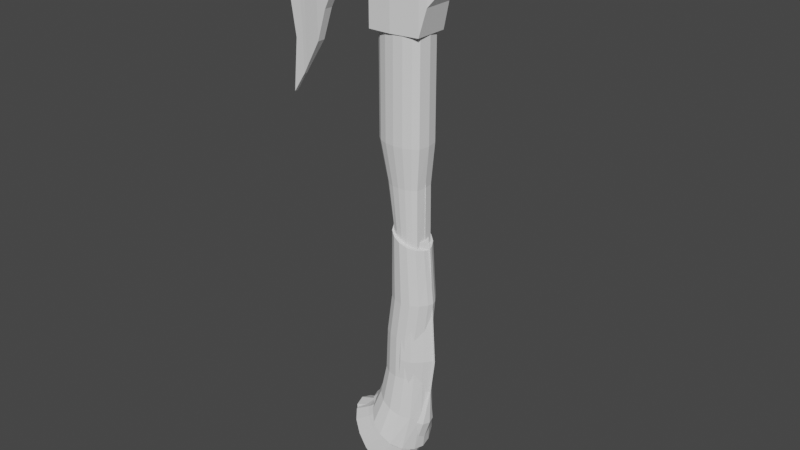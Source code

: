 # Source: Practice_Axe_3.blend  (saved by Blender 3.6.11; exported with 4.5.12 LTS)
import bpy
from mathutils import Matrix  # noqa: F401  (used for matrix-valued properties, if any)

bpy.ops.wm.read_factory_settings(use_empty=True)
scene = bpy.context.scene
scene.name = 'Scene'

# ---- collections
col_collection = bpy.data.collections.new('Collection'); scene.collection.children.link(col_collection)
col_lowpolysbeforescupt = bpy.data.collections.new('LowPolysBeforeScupt'); scene.collection.children.link(col_lowpolysbeforescupt)

# ---- world
world_world = bpy.data.worlds.new('World'); scene.world = world_world
world_world.use_nodes = True; world_world.node_tree.nodes.clear()
_N = world_world.node_tree.nodes; _L = world_world.node_tree.links
n0 = _N.new('ShaderNodeOutputWorld'); n0.name = 'World Output'; n0.location = (300, 300)
n1 = _N.new('ShaderNodeBackground'); n1.name = 'Background'; n1.location = (10, 300)
n1.inputs[0].default_value = (0.05088, 0.05088, 0.05088, 1.0)
_L.new(n1.outputs[0], n0.inputs[0])
n0.is_active_output = True
world_world.color = (0.05088, 0.05088, 0.05088)
world_world.use_sun_shadow = False
world_world.sun_shadow_jitter_overblur = 0.0

# ---- meshes
me_cylinder = bpy.data.meshes.new('Cylinder')
me_cylinder.from_pydata([(0.1603, 0.0, -0.1199), (0.1882, 0.0, 0.1789), (0.1488, 0.0, -0.1199), (0.1762, 0.0, 0.1803), (0.1161, -0.06207, -0.1199), (0.1421, -0.06236, 0.1843), (0.06715, -0.1172, -0.1199), (0.09097, -0.1204, 0.1903), (0.009423, -0.1366, -0.1199), (0.03069, -0.1407, 0.1973), (-0.04831, -0.1172, -0.1199), (-0.02959, -0.1204, 0.2043), (-0.09725, -0.06207, -0.1199), (-0.08069, -0.06236, 0.2103), (-0.1299, 0.0, -0.1199), (-0.1148, 0.0, 0.2143), (-0.1414, 0.0, -0.1199), (-0.1268, 0.0, 0.2157), (0.157, 0.0, -0.4155), (0.1433, -0.06111, -0.4103), (0.1041, -0.0883, -0.3955), (0.0456, -0.1065, -0.3733), (-0.02344, -0.1128, -0.3471), (-0.09249, -0.1065, -0.3209), (-0.151, -0.0883, -0.2988), (-0.1901, -0.06111, -0.2839), (-0.2039, 0.0, -0.2787), (0.0906, 0.0, -0.6944), (0.07726, -0.06516, -0.6818), (0.03927, -0.09931, -0.6457), (-0.01757, -0.1221, -0.5917), (-0.08463, -0.1301, -0.528), (-0.1517, -0.1221, -0.4643), (-0.2085, -0.09931, -0.4103), (-0.2465, -0.06516, -0.3742), (-0.2599, 0.0, -0.3615), (0.01892, 0.0, -0.8678), (0.00502, -0.07189, -0.8514), (-0.03456, -0.1117, -0.8047), (-0.09379, -0.1384, -0.7349), (-0.1637, -0.1477, -0.6526), (-0.2335, -0.1384, -0.5702), (-0.2928, -0.1117, -0.5004), (-0.3323, -0.07189, -0.4537), (-0.3462, 0.0, -0.4374), (-0.0625, 0.0, -1.031), (-0.07963, -0.08284, -1.011), (-0.1284, -0.132, -0.9531), (-0.2015, -0.1648, -0.867), (-0.2876, -0.1764, -0.7655), (-0.3737, -0.1648, -0.6639), (-0.4468, -0.132, -0.5779), (-0.4956, -0.08284, -0.5203), (-0.5127, 0.0, -0.5001), (0.1406, 0.0, 1.203), (0.1318, 0.0, 1.206), (0.1066, -0.04527, 1.213), (0.06887, -0.08949, 1.223), (0.02438, -0.105, 1.236), (-0.02011, -0.08949, 1.248), (-0.05782, -0.04527, 1.259), (-0.08302, 0.0, 1.266), (-0.09187, 0.0, 1.268), (0.1413, 0.0, 1.683), (0.131, 0.0, 1.683), (0.1016, -0.03492, 1.683), (0.05762, -0.08451, 1.683), (0.005733, -0.1019, 1.683), (-0.04615, -0.08451, 1.683), (-0.09014, -0.03492, 1.683), (-0.1289, 0.0, 1.683), (-0.1393, 0.0, 1.683), (0.1375, 0.0, 2.164), (0.1223, -0.04779, 2.164), (0.07894, -0.09793, 2.164), (0.01404, -0.1314, 2.164), (-0.06253, -0.1432, 2.164), (-0.1391, -0.1314, 2.164), (-0.1739, -0.09793, 2.164), (-0.2173, -0.04779, 2.164), (-0.2325, 0.0, 2.164), (0.1582, 0.0, 2.789), (0.1421, -0.02556, 2.789), (0.09638, -0.08451, 2.789), (0.02795, -0.1239, 2.789), (-0.05278, -0.1377, 2.789), (-0.1335, -0.1239, 2.789), (-0.1587, -0.08451, 2.789), (-0.2044, -0.02556, 2.789), (-0.2204, 0.0, 2.789), (0.07992, -0.1049, 0.7069), (0.02754, -0.1229, 0.7166), (-0.1093, 0.0, 0.742), (0.154, 0.0, 0.6931), (0.1243, -0.05382, 0.6986), (-0.06926, -0.05382, 0.7346), (-0.09893, 0.0, 0.7401), (0.1644, 0.0, 0.6911), (-0.02485, -0.1049, 0.7263)], [], [(0, 1, 3, 2), (2, 3, 5, 4), (4, 5, 7, 6), (6, 7, 9, 8), (8, 9, 11, 10), (10, 11, 13, 12), (12, 13, 15, 14), (14, 15, 17, 16), (8, 10, 23, 22), (4, 6, 21, 20), (14, 16, 26, 25), (0, 2, 19, 18), (10, 12, 24, 23), (6, 8, 22, 21), (2, 4, 20, 19), (12, 14, 25, 24), (21, 22, 31, 30), (22, 23, 32, 31), (23, 24, 33, 32), (24, 25, 34, 33), (25, 26, 35, 34), (18, 19, 28, 27), (19, 20, 29, 28), (20, 21, 30, 29), (28, 29, 38, 37), (29, 30, 39, 38), (30, 31, 40, 39), (31, 32, 41, 40), (32, 33, 42, 41), (33, 34, 43, 42), (34, 35, 44, 43), (27, 28, 37, 36), (53, 45, 46, 47, 48, 49, 50, 51, 52), (42, 43, 52, 51), (43, 44, 53, 52), (36, 37, 46, 45), (37, 38, 47, 46), (38, 39, 48, 47), (39, 40, 49, 48), (40, 41, 50, 49), (41, 42, 51, 50), (62, 61, 70, 71), (91, 90, 57, 58), (94, 93, 55, 56), (96, 95, 60, 61), (98, 91, 58, 59), (90, 94, 56, 57), (92, 96, 61, 62), (93, 97, 54, 55), (95, 98, 59, 60), (55, 54, 63, 64), (56, 55, 64, 65), (57, 56, 65, 66), (58, 57, 66, 67), (59, 58, 67, 68), (60, 59, 68, 69), (61, 60, 69, 70), (66, 65, 74, 75), (67, 66, 75, 76), (68, 67, 76, 77), (69, 68, 77, 78), (70, 69, 78, 79), (71, 70, 79, 80), (64, 63, 72, 73), (65, 64, 73, 74), (81, 89, 88, 87, 86, 85, 84, 83, 82), (80, 79, 88, 89), (73, 72, 81, 82), (74, 73, 82, 83), (75, 74, 83, 84), (76, 75, 84, 85), (77, 76, 85, 86), (78, 77, 86, 87), (79, 78, 87, 88), (13, 11, 98, 95), (3, 1, 97, 93), (17, 15, 96, 92), (7, 5, 94, 90), (11, 9, 91, 98), (15, 13, 95, 96), (5, 3, 93, 94), (9, 7, 90, 91)])
_uv = me_cylinder.uv_layers.new(name='UVMap')
_uv.uv.foreach_set('vector', [0.75, 0.5, 0.75, 1.0, 0.6875, 1.0, 0.6875, 0.5, 0.6875, 0.5, 0.6875, 1.0, 0.625, 1.0, 0.625, 0.5, 0.625, 0.5, 0.625, 1.0, 0.5625, 1.0, 0.5625, 0.5, 0.5625, 0.5, 0.5625, 1.0, 0.5, 1.0, 0.5, 0.5, 0.5, 0.5, 0.5, 1.0, 0.4375, 1.0, 0.4375, 0.5, 0.4375, 0.5, 0.4375, 1.0, 0.375, 1.0, 0.375, 0.5, 0.375, 0.5, 0.375, 1.0, 0.3125, 1.0, 0.3125, 0.5, 0.3125, 0.5, 0.3125, 1.0, 0.25, 1.0, 0.25, 0.5, 0.5, 0.5, 0.4375, 0.5, 0.4375, 0.5, 0.5, 0.5, 0.625, 0.5, 0.5625, 0.5, 0.5625, 0.5, 0.625, 0.5, 0.3125, 0.5, 0.25, 0.5, 0.25, 0.5, 0.3125, 0.5, 0.75, 0.5, 0.6875, 0.5, 0.6875, 0.5, 0.75, 0.5, 0.4375, 0.5, 0.375, 0.5, 0.375, 0.5, 0.4375, 0.5, 0.5625, 0.5, 0.5, 0.5, 0.5, 0.5, 0.5625, 0.5, 0.6875, 0.5, 0.625, 0.5, 0.625, 0.5, 0.6875, 0.5, 0.375, 0.5, 0.3125, 0.5, 0.3125, 0.5, 0.375, 0.5, 0.5625, 0.5, 0.5, 0.5, 0.5, 0.5, 0.5625, 0.5, 0.5, 0.5, 0.4375, 0.5, 0.4375, 0.5, 0.5, 0.5, 0.4375, 0.5, 0.375, 0.5, 0.375, 0.5, 0.4375, 0.5, 0.375, 0.5, 0.3125, 0.5, 0.3125, 0.5, 0.375, 0.5, 0.3125, 0.5, 0.25, 0.5, 0.25, 0.5, 0.3125, 0.5, 0.75, 0.5, 0.6875, 0.5, 0.6875, 0.5, 0.75, 0.5, 0.6875, 0.5, 0.625, 0.5, 0.625, 0.5, 0.6875, 0.5, 0.625, 0.5, 0.5625, 0.5, 0.5625, 0.5, 0.625, 0.5, 0.6875, 0.5, 0.625, 0.5, 0.625, 0.5, 0.6875, 0.5, 0.625, 0.5, 0.5625, 0.5, 0.5625, 0.5, 0.625, 0.5, 0.5625, 0.5, 0.5, 0.5, 0.5, 0.5, 0.5625, 0.5, 0.5, 0.5, 0.4375, 0.5, 0.4375, 0.5, 0.5, 0.5, 0.4375, 0.5, 0.375, 0.5, 0.375, 0.5, 0.4375, 0.5, 0.375, 0.5, 0.3125, 0.5, 0.3125, 0.5, 0.375, 0.5, 0.3125, 0.5, 0.25, 0.5, 0.25, 0.5, 0.3125, 0.5, 0.75, 0.5, 0.6875, 0.5, 0.6875, 0.5, 0.75, 0.5, 0.5121, 0.25, 0.9521, 0.25, 0.9354, 0.1655, 0.8877, 0.09391, 0.8163, 0.04606, 0.7321, 0.02926, 0.6479, 0.04606, 0.5765, 0.09391, 0.5288, 0.1655, 0.375, 0.5, 0.3125, 0.5, 0.3125, 0.5, 0.375, 0.5, 0.3125, 0.5, 0.25, 0.5, 0.25, 0.5, 0.3125, 0.5, 0.75, 0.5, 0.6875, 0.5, 0.6875, 0.5, 0.75, 0.5, 0.6875, 0.5, 0.625, 0.5, 0.625, 0.5, 0.6875, 0.5, 0.625, 0.5, 0.5625, 0.5, 0.5625, 0.5, 0.625, 0.5, 0.5625, 0.5, 0.5, 0.5, 0.5, 0.5, 0.5625, 0.5, 0.5, 0.5, 0.4375, 0.5, 0.4375, 0.5, 0.5, 0.5, 0.4375, 0.5, 0.375, 0.5, 0.375, 0.5, 0.4375, 0.5, 0.25, 1.0, 0.3125, 1.0, 0.3125, 1.0, 0.25, 1.0, 0.5, 1.0, 0.5625, 1.0, 0.5625, 1.0, 0.5, 1.0, 0.625, 1.0, 0.6875, 1.0, 0.6875, 1.0, 0.625, 1.0, 0.3125, 1.0, 0.375, 1.0, 0.375, 1.0, 0.3125, 1.0, 0.4375, 1.0, 0.5, 1.0, 0.5, 1.0, 0.4375, 1.0, 0.5625, 1.0, 0.625, 1.0, 0.625, 1.0, 0.5625, 1.0, 0.25, 1.0, 0.3125, 1.0, 0.3125, 1.0, 0.25, 1.0, 0.6875, 1.0, 0.75, 1.0, 0.75, 1.0, 0.6875, 1.0, 0.375, 1.0, 0.4375, 1.0, 0.4375, 1.0, 0.375, 1.0, 0.6875, 1.0, 0.75, 1.0, 0.75, 1.0, 0.6875, 1.0, 0.625, 1.0, 0.6875, 1.0, 0.6875, 1.0, 0.625, 1.0, 0.5625, 1.0, 0.625, 1.0, 0.625, 1.0, 0.5625, 1.0, 0.5, 1.0, 0.5625, 1.0, 0.5625, 1.0, 0.5, 1.0, 0.4375, 1.0, 0.5, 1.0, 0.5, 1.0, 0.4375, 1.0, 0.375, 1.0, 0.4375, 1.0, 0.4375, 1.0, 0.375, 1.0, 0.3125, 1.0, 0.375, 1.0, 0.375, 1.0, 0.3125, 1.0, 0.5625, 1.0, 0.625, 1.0, 0.625, 1.0, 0.5625, 1.0, 0.5, 1.0, 0.5625, 1.0, 0.5625, 1.0, 0.5, 1.0, 0.4375, 1.0, 0.5, 1.0, 0.5, 1.0, 0.4375, 1.0, 0.375, 1.0, 0.4375, 1.0, 0.4375, 1.0, 0.375, 1.0, 0.3125, 1.0, 0.375, 1.0, 0.375, 1.0, 0.3125, 1.0, 0.25, 1.0, 0.3125, 1.0, 0.3125, 1.0, 0.25, 1.0, 0.6875, 1.0, 0.75, 1.0, 0.75, 1.0, 0.6875, 1.0, 0.625, 1.0, 0.6875, 1.0, 0.6875, 1.0, 0.625, 1.0, 0.5012, 0.25, 0.01424, 0.25, 0.03278, 0.1568, 0.08555, 0.07784, 0.1645, 0.02506, 0.2577, 0.006532, 0.3509, 0.02506, 0.4299, 0.07784, 0.4826, 0.1568, 0.25, 1.0, 0.3125, 1.0, 0.3125, 1.0, 0.25, 1.0, 0.6875, 1.0, 0.75, 1.0, 0.75, 1.0, 0.6875, 1.0, 0.625, 1.0, 0.6875, 1.0, 0.6875, 1.0, 0.625, 1.0, 0.5625, 1.0, 0.625, 1.0, 0.625, 1.0, 0.5625, 1.0, 0.5, 1.0, 0.5625, 1.0, 0.5625, 1.0, 0.5, 1.0, 0.4375, 1.0, 0.5, 1.0, 0.5, 1.0, 0.4375, 1.0, 0.375, 1.0, 0.4375, 1.0, 0.4375, 1.0, 0.375, 1.0, 0.3125, 1.0, 0.375, 1.0, 0.375, 1.0, 0.3125, 1.0, 0.375, 1.0, 0.4375, 1.0, 0.4375, 1.0, 0.375, 1.0, 0.6875, 1.0, 0.75, 1.0, 0.75, 1.0, 0.6875, 1.0, 0.25, 1.0, 0.3125, 1.0, 0.3125, 1.0, 0.25, 1.0, 0.5625, 1.0, 0.625, 1.0, 0.625, 1.0, 0.5625, 1.0, 0.4375, 1.0, 0.5, 1.0, 0.5, 1.0, 0.4375, 1.0, 0.3125, 1.0, 0.375, 1.0, 0.375, 1.0, 0.3125, 1.0, 0.625, 1.0, 0.6875, 1.0, 0.6875, 1.0, 0.625, 1.0, 0.5, 1.0, 0.5625, 1.0, 0.5625, 1.0, 0.5, 1.0])
me_cylinder.update()
me_cylinder_001 = bpy.data.meshes.new('Cylinder.001')
me_cylinder_001.from_pydata([(0.2129, 0.0, -0.1199), (0.2498, 0.0, 0.1789), (0.1977, 0.0, -0.1199), (0.234, 0.0, 0.1803), (0.1544, -0.06331, -0.1199), (0.1888, -0.0637, 0.1843), (0.08969, -0.1363, -0.1199), (0.1212, -0.1404, 0.1903), (0.01333, -0.1619, -0.1199), (0.04146, -0.1674, 0.1973), (-0.06303, -0.1363, -0.1199), (-0.03827, -0.1404, 0.2043), (-0.1278, -0.06331, -0.1199), (-0.1059, -0.0637, 0.2103), (-0.171, 0.0, -0.1199), (-0.151, 0.0, 0.2143), (-0.1862, 0.0, -0.1199), (-0.1669, 0.0, 0.2157), (0.2085, 0.0, -0.4155), (0.1903, -0.06205, -0.4103), (0.1386, -0.098, -0.3955), (0.06118, -0.122, -0.3733), (-0.03015, -0.1305, -0.3471), (-0.1215, -0.122, -0.3209), (-0.1989, -0.098, -0.2988), (-0.2506, -0.06205, -0.2839), (-0.2688, 0.0, -0.2787), (0.1207, 0.0, -0.6944), (0.1031, -0.0674, -0.6818), (0.05281, -0.1126, -0.6457), (-0.02238, -0.1428, -0.5917), (-0.1111, -0.1534, -0.528), (-0.1998, -0.1428, -0.4643), (-0.275, -0.1126, -0.4103), (-0.3252, -0.0674, -0.3742), (-0.3428, 0.0, -0.3615), (0.1869, 0.0, 1.203), (0.1752, 0.0, 1.206), (0.1418, -0.04109, 1.213), (0.09195, -0.09958, 1.223), (0.03311, -0.1201, 1.236), (-0.02573, -0.09958, 1.248), (-0.07562, -0.04109, 1.259), (-0.1089, 0.0, 1.266), (-0.1207, 0.0, 1.268), (0.1066, -0.12, 0.7069), (0.03728, -0.1437, 0.7166), (-0.1438, 0.0, 0.742), (0.2046, 0.0, 0.6931), (0.1653, -0.0524, 0.6986), (-0.09074, -0.0524, 0.7346), (-0.13, 0.0, 0.7401), (0.2183, 0.0, 0.6911), (-0.032, -0.12, 0.7263)], [], [(0, 1, 3, 2), (2, 3, 5, 4), (4, 5, 7, 6), (6, 7, 9, 8), (8, 9, 11, 10), (10, 11, 13, 12), (12, 13, 15, 14), (14, 15, 17, 16), (8, 10, 23, 22), (4, 6, 21, 20), (14, 16, 26, 25), (0, 2, 19, 18), (10, 12, 24, 23), (6, 8, 22, 21), (2, 4, 20, 19), (12, 14, 25, 24), (21, 22, 31, 30), (22, 23, 32, 31), (23, 24, 33, 32), (24, 25, 34, 33), (25, 26, 35, 34), (18, 19, 28, 27), (19, 20, 29, 28), (20, 21, 30, 29), (46, 45, 39, 40), (49, 48, 37, 38), (51, 50, 42, 43), (53, 46, 40, 41), (45, 49, 38, 39), (47, 51, 43, 44), (48, 52, 36, 37), (50, 53, 41, 42), (13, 11, 53, 50), (3, 1, 52, 48), (17, 15, 51, 47), (7, 5, 49, 45), (11, 9, 46, 53), (15, 13, 50, 51), (5, 3, 48, 49), (9, 7, 45, 46), (37, 36, 44, 43, 42, 41, 40, 39, 38), (27, 28, 29, 30, 31, 32, 33, 34, 35)])
_uv = me_cylinder_001.uv_layers.new(name='UVMap')
_uv.uv.foreach_set('vector', [0.75, 0.5, 0.75, 1.0, 0.6875, 1.0, 0.6875, 0.5, 0.6875, 0.5, 0.6875, 1.0, 0.625, 1.0, 0.625, 0.5, 0.625, 0.5, 0.625, 1.0, 0.5625, 1.0, 0.5625, 0.5, 0.5625, 0.5, 0.5625, 1.0, 0.5, 1.0, 0.5, 0.5, 0.5, 0.5, 0.5, 1.0, 0.4375, 1.0, 0.4375, 0.5, 0.4375, 0.5, 0.4375, 1.0, 0.375, 1.0, 0.375, 0.5, 0.375, 0.5, 0.375, 1.0, 0.3125, 1.0, 0.3125, 0.5, 0.3125, 0.5, 0.3125, 1.0, 0.25, 1.0, 0.25, 0.5, 0.5, 0.5, 0.4375, 0.5, 0.4375, 0.5, 0.5, 0.5, 0.625, 0.5, 0.5625, 0.5, 0.5625, 0.5, 0.625, 0.5, 0.3125, 0.5, 0.25, 0.5, 0.25, 0.5, 0.3125, 0.5, 0.75, 0.5, 0.6875, 0.5, 0.6875, 0.5, 0.75, 0.5, 0.4375, 0.5, 0.375, 0.5, 0.375, 0.5, 0.4375, 0.5, 0.5625, 0.5, 0.5, 0.5, 0.5, 0.5, 0.5625, 0.5, 0.6875, 0.5, 0.625, 0.5, 0.625, 0.5, 0.6875, 0.5, 0.375, 0.5, 0.3125, 0.5, 0.3125, 0.5, 0.375, 0.5, 0.5625, 0.5, 0.5, 0.5, 0.5, 0.5, 0.5625, 0.5, 0.5, 0.5, 0.4375, 0.5, 0.4375, 0.5, 0.5, 0.5, 0.4375, 0.5, 0.375, 0.5, 0.375, 0.5, 0.4375, 0.5, 0.375, 0.5, 0.3125, 0.5, 0.3125, 0.5, 0.375, 0.5, 0.3125, 0.5, 0.25, 0.5, 0.25, 0.5, 0.3125, 0.5, 0.75, 0.5, 0.6875, 0.5, 0.6875, 0.5, 0.75, 0.5, 0.6875, 0.5, 0.625, 0.5, 0.625, 0.5, 0.6875, 0.5, 0.625, 0.5, 0.5625, 0.5, 0.5625, 0.5, 0.625, 0.5, 0.5, 1.0, 0.5625, 1.0, 0.5625, 1.0, 0.5, 1.0, 0.625, 1.0, 0.6875, 1.0, 0.6875, 1.0, 0.625, 1.0, 0.3125, 1.0, 0.375, 1.0, 0.375, 1.0, 0.3125, 1.0, 0.4375, 1.0, 0.5, 1.0, 0.5, 1.0, 0.4375, 1.0, 0.5625, 1.0, 0.625, 1.0, 0.625, 1.0, 0.5625, 1.0, 0.25, 1.0, 0.3125, 1.0, 0.3125, 1.0, 0.25, 1.0, 0.6875, 1.0, 0.75, 1.0, 0.75, 1.0, 0.6875, 1.0, 0.375, 1.0, 0.4375, 1.0, 0.4375, 1.0, 0.375, 1.0, 0.375, 1.0, 0.4375, 1.0, 0.4375, 1.0, 0.375, 1.0, 0.6875, 1.0, 0.75, 1.0, 0.75, 1.0, 0.6875, 1.0, 0.25, 1.0, 0.3125, 1.0, 0.3125, 1.0, 0.25, 1.0, 0.5625, 1.0, 0.625, 1.0, 0.625, 1.0, 0.5625, 1.0, 0.4375, 1.0, 0.5, 1.0, 0.5, 1.0, 0.4375, 1.0, 0.3125, 1.0, 0.375, 1.0, 0.375, 1.0, 0.3125, 1.0, 0.625, 1.0, 0.6875, 1.0, 0.6875, 1.0, 0.625, 1.0, 0.5, 1.0, 0.5625, 1.0, 0.5625, 1.0, 0.5, 1.0, 0.6875, 1.0, 0.75, 1.0, 0.25, 1.0, 0.3125, 1.0, 0.375, 1.0, 0.4375, 1.0, 0.5, 1.0, 0.5625, 1.0, 0.625, 1.0, 0.75, 0.5, 0.6875, 0.5, 0.625, 0.5, 0.5625, 0.5, 0.5, 0.5, 0.4375, 0.5, 0.375, 0.5, 0.3125, 0.5, 0.25, 0.5])
me_cylinder_001.update()
me_cube = bpy.data.meshes.new('Cube')
me_cube.from_pydata([(-0.2133, -0.07834, -0.1656), (-0.2133, -0.07834, 0.3314), (0.2756, -0.1363, -0.4243), (0.2756, -0.1363, 0.3314), (-0.1297, -0.1709, -0.4243), (0.05397, -0.1709, -0.4243), (0.05397, -0.1709, 0.3314), (-0.1297, -0.1709, 0.3314), (-0.162, -0.1161, 0.3314), (-0.162, -0.1161, -0.2279), (-0.2895, -0.04276, -0.1374), (-0.2895, -0.04276, 0.3311), (-0.4462, -0.0459, -0.1594), (-0.4462, -0.0459, 0.3331), (-0.3679, -0.04433, 0.3321), (-0.3679, -0.04433, -0.133), (-0.8887, -0.01722, -0.9078), (-0.8887, -0.01722, 0.3361), (-1.032, -0.01358, -1.133), (-1.093, -0.01349, 0.1915), (-1.013, -0.014, 0.2512), (-0.9618, -0.01382, -1.024), (1.114, -0.006353, 0.318), (1.114, -0.006353, 0.3287), (0.3878, -0.0577, -0.1155), (0.5276, -0.03801, 0.05195), (0.6674, -0.03217, 0.1397), (0.8072, -0.02444, 0.2071), (0.9469, -0.01872, 0.2557), (0.9469, -0.01859, 0.3314), (0.8072, -0.02378, 0.3314), (0.6674, -0.03078, 0.3314), (0.5276, -0.03668, 0.3314), (0.3878, -0.0577, 0.3314), (-0.7505, -0.03293, 0.3351), (-0.7505, -0.03293, -0.6773), (-0.5851, -0.03998, 0.334), (-0.5851, -0.03998, -0.2535), (-0.6678, -0.03646, -0.419), (-0.6678, -0.03646, 0.3346), (1.031, -0.01192, 0.2869), (1.031, -0.01192, 0.33), (-0.2133, -0.07834, 0.08288), (0.2756, -0.1363, -0.04649), (0.05397, -0.1709, -0.04649), (-0.1297, -0.1709, 0.03922), (-0.162, -0.1161, 0.05173), (-0.2895, -0.04276, 0.09685), (-0.4462, -0.0459, 0.08161), (-0.3679, -0.04433, 0.09957), (-0.8887, -0.01722, -0.1701), (-1.048, -0.01352, -0.3309), (-0.9781, -0.014, -0.2853), (1.114, -0.006353, 0.3233), (0.3878, -0.0577, 0.1079), (0.5276, -0.03695, 0.1917), (0.6674, -0.03095, 0.2356), (0.8072, -0.02381, 0.2693), (0.9469, -0.01859, 0.2936), (-0.7505, -0.03293, -0.1711), (-0.5851, -0.03998, 0.04024), (-0.6678, -0.03646, -0.0422), (1.031, -0.01192, 0.3084), (-0.9528, -0.0144, 0.2985), (-0.9239, -0.0143, -0.9687), (-0.9406, -0.0144, -0.2617), (-0.8378, -0.023, -0.823), (-0.8378, -0.023, 0.3357), (-0.8378, -0.023, -0.1705), (-0.2133, 0.0, -0.1656), (-0.2133, 0.0, 0.3314), (0.2756, 0.0, -0.4243), (0.2756, 0.0, 0.3314), (0.05397, 0.0, 0.3314), (-0.1297, 0.0, 0.3314), (-0.1297, 0.0, -0.4243), (0.05397, 0.0, -0.4243), (-0.162, 0.0, -0.2279), (-0.162, 0.0, 0.3314), (-0.2895, 0.0, -0.1374), (-0.2895, 0.0, 0.3311), (-0.4462, 0.0, -0.1594), (-0.4462, 0.0, 0.3331), (-0.3679, 0.0, -0.133), (-0.3679, 0.0, 0.3321), (-0.8887, 0.0, -0.9078), (-0.8887, 0.0, 0.3361), (-1.032, 0.0, -1.133), (-1.093, 0.0, 0.1915), (-0.9618, 0.0, -1.024), (-1.013, 0.0, 0.2512), (1.114, 0.0, 0.318), (1.114, 0.0, 0.3287), (0.3878, 0.0, 0.3314), (0.5276, 0.0, 0.3314), (0.6674, 0.0, 0.3314), (0.8072, 0.0, 0.3314), (0.9469, 0.0, 0.3314), (0.3878, 0.0, -0.1155), (0.5276, 0.0, 0.05195), (0.6674, 0.0, 0.1397), (0.8072, 0.0, 0.2071), (0.9469, 0.0, 0.2557), (-0.7505, 0.0, -0.6773), (-0.7505, 0.0, 0.3351), (-0.5851, 0.0, 0.334), (-0.5851, 0.0, -0.2535), (-0.6678, 0.0, 0.3346), (-0.6678, 0.0, -0.419), (1.031, 0.0, 0.33), (1.031, 0.0, 0.2869), (1.114, 0.0, 0.3233), (-1.048, 0.0, -0.3309), (-0.9528, 0.0, 0.2985), (-0.9239, 0.0, -0.9687), (-0.8378, 0.0, -0.823), (-0.8378, 0.0, 0.3357), (0.2756, -0.1363, -0.2354), (0.05397, -0.1709, -0.2354), (-0.1297, -0.1709, -0.1926), (-0.162, -0.1161, -0.08808), (-0.3679, -0.04433, -0.0167), (-0.97, -0.01391, -0.6546), (1.114, -0.006353, 0.3207), (-0.7505, -0.03293, -0.4242), (-0.5851, -0.03998, -0.1067), (-0.6678, -0.03646, -0.2306), (-0.2133, -0.07834, -0.04137), (-0.2895, -0.04276, -0.02029), (-0.4462, -0.0459, -0.03892), (-0.8887, -0.01722, -0.539), (-0.9904, -0.01355, -0.6986), (0.3878, -0.0577, -0.003805), (0.5276, -0.03743, 0.1218), (0.6674, -0.03143, 0.1876), (0.8072, -0.02403, 0.2382), (0.9469, -0.01861, 0.2746), (1.031, -0.01192, 0.2977), (-0.9248, -0.01435, -0.6077), (-0.8378, -0.023, -0.4968), (1.114, 0.0, 0.3207), (-0.9904, 0.0, -0.6986), (0.3317, -0.1201, 0.3314), (0.3317, -0.1201, -0.2104), (0.3317, -0.1201, 0.03072), (0.3317, 0.0, 0.3314), (0.3317, 0.0, -0.2104), (0.3317, -0.1201, -0.1196), (-0.03788, -0.1709, -0.4243), (-0.03788, -0.1709, 0.3314), (-0.03788, -0.1709, -0.003632), (-0.03788, 0.0, -0.4243), (-0.03788, 0.0, 0.3314), (-0.03788, -0.1709, -0.214), (-0.2133, -0.07834, 0.2071), (-0.2895, -0.04276, 0.214), (-0.4462, -0.0459, 0.2074), (-0.8887, -0.01722, 0.08298), (-1.108, -0.01351, -0.06967), (0.3878, -0.0577, 0.2196), (0.5276, -0.03682, 0.2615), (0.6674, -0.03087, 0.2835), (0.8072, -0.0238, 0.3003), (0.9469, -0.01859, 0.3125), (1.031, -0.01192, 0.3192), (0.2756, -0.1363, 0.1717), (0.05397, -0.1709, 0.1424), (-0.1297, -0.1709, 0.1853), (-0.162, -0.1161, 0.1916), (-0.3679, -0.04433, 0.2158), (-1.01, -0.014, -0.03587), (1.114, -0.006353, 0.326), (-0.7505, -0.03293, 0.08202), (-0.5851, -0.03998, 0.1871), (-0.6678, -0.03646, 0.1462), (-0.9467, -0.0144, 0.01843), (-0.8378, -0.023, 0.08263), (1.114, 0.0, 0.326), (-1.108, 0.0, -0.06967), (0.3317, -0.1201, 0.2103), (-0.03788, -0.1709, 0.1639), (0.008049, -0.1709, -0.4243), (0.008049, 0.0, 0.3314), (0.008049, -0.1709, 0.3314), (0.008049, -0.1709, -0.02506), (0.008049, 0.0, -0.4243), (0.008049, -0.1709, -0.2247), (0.008049, -0.1709, 0.1532), (0.1648, -0.1536, -0.4243), (0.1648, -0.1536, 0.3314), (0.1648, -0.1536, -0.04649), (0.1648, 0.0, 0.3314), (0.1648, 0.0, -0.4243), (0.1648, -0.1536, -0.2354), (0.1648, -0.1536, 0.1435), (-0.2133, -0.07834, 0.2796), (-0.2895, -0.04276, 0.2823), (-0.4462, -0.0459, 0.2807), (-0.8887, -0.01722, 0.2306), (-1.099, -0.0135, 0.08269), (0.3878, -0.0577, 0.2848), (0.5276, -0.03674, 0.3023), (0.6674, -0.03081, 0.3114), (0.8072, -0.02379, 0.3184), (0.9469, -0.01859, 0.3235), (1.031, -0.01192, 0.3255), (0.3317, -0.1201, 0.2809), (0.2756, -0.1363, 0.2648), (0.05397, -0.1709, 0.2527), (-0.1297, -0.1709, 0.2705), (-0.162, -0.1161, 0.2731), (-0.3679, -0.04433, 0.2837), (-1.012, -0.014, 0.1316), (1.114, -0.006353, 0.3276), (-0.7505, -0.03293, 0.2297), (-0.5851, -0.03998, 0.2728), (-0.6678, -0.03646, 0.2561), (-0.9503, -0.0144, 0.1818), (-0.8378, -0.023, 0.2303), (1.114, 0.0, 0.3276), (-1.099, 0.0, 0.08269), (-0.03788, -0.1709, 0.2616), (0.008049, -0.1709, 0.2571), (0.1648, -0.1536, 0.2522), (0.2202, -0.1449, -0.4243), (0.2202, 0.0, 0.3314), (0.2202, -0.1449, 0.3314), (0.2202, -0.1449, -0.04649), (0.2202, 0.0, -0.4243), (0.2202, -0.1449, -0.2354), (0.2202, -0.1449, 0.1409), (0.2202, -0.1449, 0.2498), (0.04895, -0.1709, 0.1894), (0.1648, -0.1536, 0.1975), (0.04895, -0.1709, 0.2093), (0.02488, -0.1709, 0.1917), (0.0276, -0.1709, 0.2134), (0.01252, -0.1709, 0.2567)], [], [(137, 40, 22, 123), (210, 8, 1, 195), (228, 71, 2, 224), (78, 70, 1, 8), (191, 73, 6, 189), (152, 74, 7, 149), (77, 75, 4, 9), (185, 76, 5, 181), (223, 189, 6, 208), (221, 149, 7, 209), (69, 77, 9, 0), (74, 78, 8, 7), (209, 7, 8, 210), (69, 0, 10, 79), (195, 1, 11, 196), (83, 15, 12, 81), (211, 14, 13, 197), (196, 11, 14, 211), (79, 10, 15, 83), (115, 66, 16, 85), (218, 67, 17, 198), (89, 21, 18, 87), (212, 20, 19, 199), (217, 63, 20, 212), (114, 64, 21, 89), (219, 92, 23, 213), (109, 41, 23, 92), (145, 142, 33, 93), (93, 33, 32, 94), (94, 32, 31, 95), (95, 31, 30, 96), (96, 30, 29, 97), (147, 143, 24, 132), (132, 24, 25, 133), (133, 25, 26, 134), (134, 26, 27, 135), (135, 27, 28, 136), (216, 39, 34, 214), (108, 38, 35, 103), (81, 12, 37, 106), (197, 13, 36, 215), (106, 37, 38, 108), (215, 36, 39, 216), (97, 29, 41, 109), (136, 28, 40, 137), (163, 58, 62, 164), (125, 60, 61, 126), (129, 48, 60, 125), (126, 61, 59, 124), (162, 57, 58, 163), (161, 56, 57, 162), (160, 55, 56, 161), (159, 54, 55, 160), (179, 144, 54, 159), (140, 111, 53, 123), (138, 65, 52, 122), (122, 52, 51, 131), (139, 68, 50, 130), (128, 47, 49, 121), (121, 49, 48, 129), (127, 42, 47, 128), (119, 45, 46, 120), (153, 150, 45, 119), (193, 190, 44, 118), (120, 46, 42, 127), (164, 62, 53, 171), (130, 50, 65, 138), (85, 16, 64, 114), (198, 17, 63, 217), (124, 59, 68, 139), (214, 34, 67, 218), (103, 35, 66, 115), (36, 105, 107, 39), (39, 107, 104, 34), (34, 104, 116, 67), (28, 102, 110, 40), (27, 101, 102, 28), (26, 100, 101, 27), (25, 99, 100, 26), (24, 98, 99, 25), (40, 110, 91, 22), (63, 113, 90, 20), (20, 90, 88, 19), (199, 19, 88, 220), (131, 51, 112, 141), (67, 116, 86, 17), (17, 86, 113, 63), (14, 84, 82, 13), (13, 82, 105, 36), (11, 80, 84, 14), (143, 146, 98, 24), (1, 70, 80, 11), (18, 131, 141, 87), (35, 124, 139, 66), (16, 130, 138, 64), (9, 120, 127, 0), (188, 193, 118, 5), (148, 153, 119, 4), (4, 119, 120, 9), (0, 127, 128, 10), (15, 121, 129, 12), (10, 128, 121, 15), (66, 139, 130, 16), (21, 122, 131, 18), (64, 138, 122, 21), (91, 140, 123, 22), (38, 126, 124, 35), (12, 129, 125, 37), (37, 125, 126, 38), (58, 136, 137, 62), (57, 135, 136, 58), (56, 134, 135, 57), (55, 133, 134, 56), (54, 132, 133, 55), (144, 147, 132, 54), (62, 137, 123, 53), (43, 117, 147, 144), (2, 71, 146, 143), (165, 43, 144, 179), (117, 2, 143, 147), (72, 3, 142, 145), (181, 186, 153, 148), (186, 184, 150, 153), (222, 183, 149, 221), (75, 151, 148, 4), (182, 152, 149, 183), (184, 187, 180, 150), (207, 165, 179, 206), (51, 158, 178, 112), (59, 172, 176, 68), (50, 157, 175, 65), (205, 164, 171, 213), (206, 179, 159, 200), (200, 159, 160, 201), (201, 160, 161, 202), (202, 161, 162, 203), (203, 162, 163, 204), (204, 163, 164, 205), (60, 173, 174, 61), (48, 156, 173, 60), (61, 174, 172, 59), (111, 177, 171, 53), (65, 175, 170, 52), (52, 170, 158, 51), (68, 176, 157, 50), (47, 155, 169, 49), (49, 169, 156, 48), (42, 154, 155, 47), (45, 167, 168, 46), (150, 180, 167, 45), (190, 194, 166, 44), (46, 168, 154, 42), (44, 166, 187, 184), (73, 182, 183, 6), (208, 6, 183, 222, 237), (118, 44, 184, 186), (5, 118, 186, 181), (151, 185, 181, 148), (227, 230, 194, 190), (224, 229, 193, 188), (229, 227, 190, 193), (231, 226, 189, 223), (225, 191, 189, 226), (76, 192, 188, 5), (230, 231, 223, 233, 194), (166, 232, 235, 187), (29, 204, 205, 41), (30, 203, 204, 29), (31, 202, 203, 30), (32, 201, 202, 31), (33, 200, 201, 32), (142, 206, 200, 33), (41, 205, 213, 23), (3, 207, 206, 142), (187, 222, 221, 180), (158, 199, 220, 178), (172, 214, 218, 176), (157, 198, 217, 175), (173, 215, 216, 174), (156, 197, 215, 173), (174, 216, 214, 172), (177, 219, 213, 171), (175, 217, 212, 170), (170, 212, 199, 158), (176, 218, 198, 157), (155, 196, 211, 169), (169, 211, 197, 156), (154, 195, 196, 155), (167, 209, 210, 168), (180, 221, 209, 167), (194, 233, 232, 166), (168, 210, 195, 154), (165, 207, 231, 230), (72, 225, 226, 3), (207, 3, 226, 231), (117, 43, 227, 229), (2, 117, 229, 224), (43, 165, 230, 227), (192, 228, 224, 188), (232, 233, 223, 208, 234), (234, 236, 235, 232), (237, 236, 234, 208), (187, 235, 236, 237, 222)])
_uv = me_cube.uv_layers.new(name='UVMap')
_uv.uv.foreach_set('vector', [0.4375, 0.75, 0.375, 0.75, 0.375, 0.75, 0.4375, 0.75, 0.599, 0.9485, 0.625, 0.9485, 0.625, 0.9619, 0.599, 0.9619, 0.3499, 0.625, 0.375, 0.625, 0.375, 0.75, 0.3499, 0.75, 0.8235, 0.625, 0.8369, 0.625, 0.8369, 0.75, 0.8235, 0.75, 0.6753, 0.625, 0.7255, 0.625, 0.7255, 0.75, 0.6753, 0.75, 0.7672, 0.625, 0.8088, 0.625, 0.8088, 0.75, 0.7672, 0.75, 0.1765, 0.625, 0.1912, 0.625, 0.1912, 0.75, 0.1765, 0.75, 0.2537, 0.625, 0.2745, 0.625, 0.2745, 0.75, 0.2537, 0.75, 0.599, 0.8003, 0.625, 0.8003, 0.625, 0.8505, 0.599, 0.8505, 0.599, 0.8922, 0.625, 0.8922, 0.625, 0.9338, 0.599, 0.9338, 0.1631, 0.625, 0.1765, 0.625, 0.1765, 0.75, 0.1631, 0.75, 0.8088, 0.625, 0.8235, 0.625, 0.8235, 0.75, 0.8088, 0.75, 0.599, 0.9338, 0.625, 0.9338, 0.625, 0.9485, 0.599, 0.9485, 0.1631, 0.625, 0.1631, 0.75, 0.1631, 0.75, 0.1631, 0.625, 0.599, 0.9619, 0.625, 0.9619, 0.625, 0.9619, 0.599, 0.9619, 0.1631, 0.625, 0.1631, 0.75, 0.1631, 0.75, 0.1631, 0.625, 0.599, 0.9619, 0.625, 0.9619, 0.625, 0.9619, 0.599, 0.9619, 0.599, 0.9619, 0.625, 0.9619, 0.625, 0.9619, 0.599, 0.9619, 0.1631, 0.625, 0.1631, 0.75, 0.1631, 0.75, 0.1631, 0.625, 0.1631, 0.625, 0.1631, 0.75, 0.1631, 0.75, 0.1631, 0.625, 0.6019, 0.9619, 0.625, 0.9619, 0.625, 0.9619, 0.6036, 0.9619, 0.1631, 0.625, 0.1631, 0.7498, 0.1631, 0.7498, 0.1631, 0.625, 0.606, 0.9619, 0.6248, 0.9619, 0.625, 0.9619, 0.5899, 0.9619, 0.6052, 0.9619, 0.6249, 0.9619, 0.6248, 0.9619, 0.606, 0.9619, 0.1631, 0.625, 0.1631, 0.7499, 0.1631, 0.7498, 0.1631, 0.625, 0.599, 0.625, 0.625, 0.625, 0.625, 0.75, 0.5989, 0.75, 0.625, 0.625, 0.625, 0.75, 0.625, 0.75, 0.625, 0.625, 0.625, 0.625, 0.625, 0.75, 0.625, 0.75, 0.625, 0.625, 0.625, 0.625, 0.625, 0.75, 0.625, 0.75, 0.625, 0.625, 0.625, 0.625, 0.625, 0.75, 0.625, 0.75, 0.625, 0.625, 0.625, 0.625, 0.625, 0.75, 0.625, 0.75, 0.625, 0.625, 0.625, 0.625, 0.625, 0.75, 0.625, 0.75, 0.625, 0.625, 0.4375, 0.75, 0.375, 0.75, 0.375, 0.75, 0.4375, 0.75, 0.4375, 0.75, 0.375, 0.75, 0.375, 0.75, 0.4375, 0.75, 0.4375, 0.75, 0.375, 0.75, 0.375, 0.75, 0.4375, 0.75, 0.4375, 0.75, 0.375, 0.75, 0.375, 0.75, 0.4375, 0.75, 0.4375, 0.75, 0.375, 0.75, 0.375, 0.75, 0.4375, 0.75, 0.599, 0.9619, 0.625, 0.9619, 0.625, 0.9619, 0.599, 0.9619, 0.1631, 0.625, 0.1631, 0.75, 0.1631, 0.75, 0.1631, 0.625, 0.1631, 0.625, 0.1631, 0.75, 0.1631, 0.75, 0.1631, 0.625, 0.599, 0.9619, 0.625, 0.9619, 0.625, 0.9619, 0.599, 0.9619, 0.1631, 0.625, 0.1631, 0.75, 0.1631, 0.75, 0.1631, 0.625, 0.599, 0.9619, 0.625, 0.9619, 0.625, 0.9619, 0.599, 0.9619, 0.625, 0.625, 0.625, 0.75, 0.625, 0.75, 0.625, 0.625, 0.4375, 0.75, 0.375, 0.75, 0.375, 0.75, 0.4375, 0.75, 0.5625, 0.75, 0.5, 0.75, 0.5, 0.75, 0.5625, 0.75, 0.4375, 0.9619, 0.5, 0.9619, 0.5, 0.9619, 0.4375, 0.9619, 0.4375, 0.9619, 0.5, 0.9619, 0.5, 0.9619, 0.4375, 0.9619, 0.4375, 0.9619, 0.5, 0.9619, 0.5, 0.9619, 0.4375, 0.9619, 0.5625, 0.75, 0.5, 0.75, 0.5, 0.75, 0.5625, 0.75, 0.5625, 0.75, 0.5, 0.75, 0.5, 0.75, 0.5625, 0.75, 0.5625, 0.75, 0.5, 0.75, 0.5, 0.75, 0.5625, 0.75, 0.5625, 0.75, 0.5, 0.75, 0.5, 0.75, 0.5625, 0.75, 0.5625, 0.75, 0.5, 0.75, 0.5, 0.75, 0.5625, 0.75, 0.4375, 0.625, 0.5, 0.625, 0.5, 0.75, 0.4375, 0.75, 0.4526, 0.9619, 0.5302, 0.9619, 0.5345, 0.9619, 0.4548, 0.9619, 0.4548, 0.9619, 0.5345, 0.9619, 0.4565, 0.9619, 0.4158, 0.9619, 0.4445, 0.9619, 0.514, 0.9619, 0.5222, 0.9619, 0.4486, 0.9619, 0.4375, 0.9619, 0.5, 0.9619, 0.5, 0.9619, 0.4375, 0.9619, 0.4375, 0.9619, 0.5, 0.9619, 0.5, 0.9619, 0.4375, 0.9619, 0.4375, 0.9619, 0.5, 0.9619, 0.5, 0.9619, 0.4375, 0.9619, 0.4375, 0.9338, 0.5, 0.9338, 0.5, 0.9485, 0.4375, 0.9485, 0.4375, 0.8922, 0.5, 0.8922, 0.5, 0.9338, 0.4375, 0.9338, 0.4375, 0.8003, 0.5, 0.8003, 0.5, 0.8505, 0.4375, 0.8505, 0.4375, 0.9485, 0.5, 0.9485, 0.5, 0.9619, 0.4375, 0.9619, 0.5625, 0.75, 0.5, 0.75, 0.5, 0.75, 0.5625, 0.75, 0.4486, 0.9619, 0.5222, 0.9619, 0.5302, 0.9619, 0.4526, 0.9619, 0.1631, 0.625, 0.1631, 0.75, 0.1631, 0.7499, 0.1631, 0.625, 0.6036, 0.9619, 0.625, 0.9619, 0.6249, 0.9619, 0.6052, 0.9619, 0.4375, 0.9619, 0.5, 0.9619, 0.514, 0.9619, 0.4445, 0.9619, 0.599, 0.9619, 0.625, 0.9619, 0.625, 0.9619, 0.6019, 0.9619, 0.1631, 0.625, 0.1631, 0.75, 0.1631, 0.75, 0.1631, 0.625, 0.8369, 0.75, 0.8369, 0.625, 0.8369, 0.625, 0.8369, 0.75, 0.8369, 0.75, 0.8369, 0.625, 0.8369, 0.625, 0.8369, 0.75, 0.8369, 0.75, 0.8369, 0.625, 0.8369, 0.625, 0.8369, 0.75, 0.375, 0.75, 0.375, 0.625, 0.375, 0.625, 0.375, 0.75, 0.375, 0.75, 0.375, 0.625, 0.375, 0.625, 0.375, 0.75, 0.375, 0.75, 0.375, 0.625, 0.375, 0.625, 0.375, 0.75, 0.375, 0.75, 0.375, 0.625, 0.375, 0.625, 0.375, 0.75, 0.375, 0.75, 0.375, 0.625, 0.375, 0.625, 0.375, 0.75, 0.375, 0.75, 0.375, 0.625, 0.375, 0.625, 0.375, 0.75, 0.8369, 0.7499, 0.8369, 0.625, 0.8369, 0.625, 0.8369, 0.7498, 0.8369, 0.7498, 0.8369, 0.625, 0.8369, 0.625, 0.8369, 0.75, 0.5983, -0.07226, 0.6972, -0.07218, 0.6611, 0.108, 0.5941, 0.1079, -0.03752, -0.07298, 0.2223, -0.07259, 0.3394, 0.1078, 0.1891, 0.1076, 0.8369, 0.75, 0.8369, 0.625, 0.8369, 0.625, 0.8369, 0.75, 0.8369, 0.75, 0.8369, 0.625, 0.8369, 0.625, 0.8369, 0.7499, 0.8369, 0.75, 0.8369, 0.625, 0.8369, 0.625, 0.8369, 0.75, 0.8369, 0.75, 0.8369, 0.625, 0.8369, 0.625, 0.8369, 0.75, 0.8369, 0.75, 0.8369, 0.625, 0.8369, 0.625, 0.8369, 0.75, 0.375, 0.75, 0.375, 0.625, 0.375, 0.625, 0.375, 0.75, 0.8369, 0.75, 0.8369, 0.625, 0.8369, 0.625, 0.8369, 0.75, -0.2974, -0.07336, -0.03752, -0.07298, 0.1891, 0.1076, 0.03886, 0.1074, 0.375, 0.9619, 0.4375, 0.9619, 0.4445, 0.9619, 0.375, 0.9619, 0.375, 0.9619, 0.4486, 0.9619, 0.4526, 0.9619, 0.375, 0.9619, 0.375, 0.9485, 0.4375, 0.9485, 0.4375, 0.9619, 0.375, 0.9619, 0.375, 0.8003, 0.4375, 0.8003, 0.4375, 0.8505, 0.375, 0.8505, 0.375, 0.8922, 0.4375, 0.8922, 0.4375, 0.9338, 0.375, 0.9338, 0.375, 0.9338, 0.4375, 0.9338, 0.4375, 0.9485, 0.375, 0.9485, 0.375, 0.9619, 0.4375, 0.9619, 0.4375, 0.9619, 0.375, 0.9619, 0.375, 0.9619, 0.4375, 0.9619, 0.4375, 0.9619, 0.375, 0.9619, 0.375, 0.9619, 0.4375, 0.9619, 0.4375, 0.9619, 0.375, 0.9619, 0.375, 0.9619, 0.4445, 0.9619, 0.4486, 0.9619, 0.375, 0.9619, 0.3751, 0.9619, 0.4548, 0.9619, 0.4158, 0.9619, 0.3751, 0.9619, 0.375, 0.9619, 0.4526, 0.9619, 0.4548, 0.9619, 0.3751, 0.9619, 0.375, 0.625, 0.4375, 0.625, 0.4375, 0.75, 0.375, 0.75, 0.375, 0.9619, 0.4375, 0.9619, 0.4375, 0.9619, 0.375, 0.9619, 0.375, 0.9619, 0.4375, 0.9619, 0.4375, 0.9619, 0.375, 0.9619, 0.375, 0.9619, 0.4375, 0.9619, 0.4375, 0.9619, 0.375, 0.9619, 0.5, 0.75, 0.4375, 0.75, 0.4375, 0.75, 0.5, 0.75, 0.5, 0.75, 0.4375, 0.75, 0.4375, 0.75, 0.5, 0.75, 0.5, 0.75, 0.4375, 0.75, 0.4375, 0.75, 0.5, 0.75, 0.5, 0.75, 0.4375, 0.75, 0.4375, 0.75, 0.5, 0.75, 0.5, 0.75, 0.4375, 0.75, 0.4375, 0.75, 0.5, 0.75, 0.5, 0.75, 0.4375, 0.75, 0.4375, 0.75, 0.5, 0.75, 0.5, 0.75, 0.4375, 0.75, 0.4375, 0.75, 0.5, 0.75, 0.5, 0.75, 0.4375, 0.75, 0.4375, 0.75, 0.5, 0.75, 0.375, 0.75, 0.375, 0.625, 0.375, 0.625, 0.375, 0.75, 0.5625, 0.75, 0.5, 0.75, 0.5, 0.75, 0.5625, 0.75, 0.4375, 0.75, 0.375, 0.75, 0.375, 0.75, 0.4375, 0.75, 0.625, 0.625, 0.625, 0.75, 0.625, 0.75, 0.625, 0.625, 0.375, 0.8713, 0.4375, 0.8713, 0.4375, 0.8922, 0.375, 0.8922, 0.4375, 0.8713, 0.5, 0.8713, 0.5, 0.8922, 0.4375, 0.8922, 0.599, 0.8713, 0.625, 0.8713, 0.625, 0.8922, 0.599, 0.8922, 0.1912, 0.625, 0.2328, 0.625, 0.2328, 0.75, 0.1912, 0.75, 0.7463, 0.625, 0.7672, 0.625, 0.7672, 0.75, 0.7463, 0.75, 0.5, 0.8713, 0.5625, 0.8713, 0.5625, 0.8922, 0.5, 0.8922, 0.599, 0.75, 0.5625, 0.75, 0.5625, 0.75, 0.599, 0.75, 0.2223, -0.07259, 0.4598, -0.07238, 0.5003, 0.1079, 0.3394, 0.1078, 0.5, 0.9619, 0.5625, 0.9619, 0.5695, 0.9619, 0.514, 0.9619, 0.5222, 0.9619, 0.5736, 0.9619, 0.5776, 0.9619, 0.5302, 0.9619, 0.599, 0.75, 0.5625, 0.75, 0.5625, 0.75, 0.5989, 0.75, 0.599, 0.75, 0.5625, 0.75, 0.5625, 0.75, 0.599, 0.75, 0.599, 0.75, 0.5625, 0.75, 0.5625, 0.75, 0.599, 0.75, 0.599, 0.75, 0.5625, 0.75, 0.5625, 0.75, 0.599, 0.75, 0.599, 0.75, 0.5625, 0.75, 0.5625, 0.75, 0.599, 0.75, 0.599, 0.75, 0.5625, 0.75, 0.5625, 0.75, 0.599, 0.75, 0.599, 0.75, 0.5625, 0.75, 0.5625, 0.75, 0.599, 0.75, 0.5, 0.9619, 0.5625, 0.9619, 0.5625, 0.9619, 0.5, 0.9619, 0.5, 0.9619, 0.5625, 0.9619, 0.5625, 0.9619, 0.5, 0.9619, 0.5, 0.9619, 0.5625, 0.9619, 0.5625, 0.9619, 0.5, 0.9619, 0.5, 0.625, 0.5625, 0.625, 0.5625, 0.75, 0.5, 0.75, 0.5302, 0.9619, 0.5776, 0.9619, 0.5797, 0.9619, 0.5345, 0.9619, 0.5345, 0.9619, 0.5797, 0.9619, 0.5408, 0.9619, 0.4565, 0.9619, 0.514, 0.9619, 0.5695, 0.9619, 0.5736, 0.9619, 0.5222, 0.9619, 0.5, 0.9619, 0.5625, 0.9619, 0.5625, 0.9619, 0.5, 0.9619, 0.5, 0.9619, 0.5625, 0.9619, 0.5625, 0.9619, 0.5, 0.9619, 0.5, 0.9619, 0.5625, 0.9619, 0.5625, 0.9619, 0.5, 0.9619, 0.5, 0.9338, 0.5625, 0.9338, 0.5625, 0.9485, 0.5, 0.9485, 0.5, 0.8922, 0.5625, 0.8922, 0.5625, 0.9338, 0.5, 0.9338, 0.5, 0.8003, 0.5625, 0.8003, 0.5625, 0.8505, 0.5, 0.8505, 0.5, 0.9485, 0.5625, 0.9485, 0.5625, 0.9619, 0.5, 0.9619, 0.5, 0.8505, 0.5625, 0.8505, 0.5625, 0.8713, 0.5, 0.8713, 0.7255, 0.625, 0.7463, 0.625, 0.7463, 0.75, 0.7255, 0.75, 0.599, 0.8505, 0.625, 0.8505, 0.625, 0.8713, 0.599, 0.8713, 0.599, 0.8693, 0.4375, 0.8505, 0.5, 0.8505, 0.5, 0.8713, 0.4375, 0.8713, 0.375, 0.8505, 0.4375, 0.8505, 0.4375, 0.8713, 0.375, 0.8713, 0.2328, 0.625, 0.2537, 0.625, 0.2537, 0.75, 0.2328, 0.75, 0.5, 0.7751, 0.5625, 0.7751, 0.5625, 0.8003, 0.5, 0.8003, 0.375, 0.7751, 0.4375, 0.7751, 0.4375, 0.8003, 0.375, 0.8003, 0.4375, 0.7751, 0.5, 0.7751, 0.5, 0.8003, 0.4375, 0.8003, 0.599, 0.7751, 0.625, 0.7751, 0.625, 0.8003, 0.599, 0.8003, 0.6501, 0.625, 0.6753, 0.625, 0.6753, 0.75, 0.6501, 0.75, 0.2745, 0.625, 0.3247, 0.625, 0.3247, 0.75, 0.2745, 0.75, 0.5625, 0.7751, 0.599, 0.7751, 0.599, 0.8003, 0.5806, 0.8003, 0.5625, 0.8003, 0.5625, 0.8505, 0.581, 0.8505, 0.5804, 0.8614, 0.5625, 0.8713, 0.625, 0.75, 0.599, 0.75, 0.599, 0.75, 0.625, 0.75, 0.625, 0.75, 0.599, 0.75, 0.599, 0.75, 0.625, 0.75, 0.625, 0.75, 0.599, 0.75, 0.599, 0.75, 0.625, 0.75, 0.625, 0.75, 0.599, 0.75, 0.599, 0.75, 0.625, 0.75, 0.625, 0.75, 0.599, 0.75, 0.599, 0.75, 0.625, 0.75, 0.625, 0.75, 0.599, 0.75, 0.599, 0.75, 0.625, 0.75, 0.625, 0.75, 0.599, 0.75, 0.5989, 0.75, 0.625, 0.75, 0.625, 0.75, 0.599, 0.75, 0.599, 0.75, 0.625, 0.75, 0.5625, 0.8713, 0.599, 0.8713, 0.599, 0.8922, 0.5625, 0.8922, 0.4598, -0.07238, 0.5983, -0.07226, 0.5941, 0.1079, 0.5003, 0.1079, 0.5625, 0.9619, 0.599, 0.9619, 0.6019, 0.9619, 0.5695, 0.9619, 0.5736, 0.9619, 0.6036, 0.9619, 0.6052, 0.9619, 0.5776, 0.9619, 0.5625, 0.9619, 0.599, 0.9619, 0.599, 0.9619, 0.5625, 0.9619, 0.5625, 0.9619, 0.599, 0.9619, 0.599, 0.9619, 0.5625, 0.9619, 0.5625, 0.9619, 0.599, 0.9619, 0.599, 0.9619, 0.5625, 0.9619, 0.5625, 0.625, 0.599, 0.625, 0.5989, 0.75, 0.5625, 0.75, 0.5776, 0.9619, 0.6052, 0.9619, 0.606, 0.9619, 0.5797, 0.9619, 0.5797, 0.9619, 0.606, 0.9619, 0.5899, 0.9619, 0.5408, 0.9619, 0.5695, 0.9619, 0.6019, 0.9619, 0.6036, 0.9619, 0.5736, 0.9619, 0.5625, 0.9619, 0.599, 0.9619, 0.599, 0.9619, 0.5625, 0.9619, 0.5625, 0.9619, 0.599, 0.9619, 0.599, 0.9619, 0.5625, 0.9619, 0.5625, 0.9619, 0.599, 0.9619, 0.599, 0.9619, 0.5625, 0.9619, 0.5625, 0.9338, 0.599, 0.9338, 0.599, 0.9485, 0.5625, 0.9485, 0.5625, 0.8922, 0.599, 0.8922, 0.599, 0.9338, 0.5625, 0.9338, 0.5625, 0.8003, 0.5806, 0.8003, 0.581, 0.8505, 0.5625, 0.8505, 0.5625, 0.9485, 0.599, 0.9485, 0.599, 0.9619, 0.5625, 0.9619, 0.5625, 0.75, 0.599, 0.75, 0.599, 0.7751, 0.5625, 0.7751, 0.625, 0.625, 0.6501, 0.625, 0.6501, 0.75, 0.625, 0.75, 0.599, 0.75, 0.625, 0.75, 0.625, 0.7751, 0.599, 0.7751, 0.4375, 0.75, 0.5, 0.75, 0.5, 0.7751, 0.4375, 0.7751, 0.375, 0.75, 0.4375, 0.75, 0.4375, 0.7751, 0.375, 0.7751, 0.5, 0.75, 0.5625, 0.75, 0.5625, 0.7751, 0.5, 0.7751, 0.3247, 0.625, 0.3499, 0.625, 0.3499, 0.75, 0.3247, 0.75, 0.581, 0.8505, 0.5806, 0.8003, 0.599, 0.8003, 0.599, 0.8505, 0.5876, 0.8505, 0.5876, 0.8505, 0.5879, 0.8602, 0.5804, 0.8614, 0.581, 0.8505, 0.599, 0.8693, 0.5879, 0.8602, 0.5876, 0.8505, 0.599, 0.8505, 0.5625, 0.8713, 0.5804, 0.8614, 0.5879, 0.8602, 0.599, 0.8693, 0.599, 0.8713])
me_cube.update()
me_cylinder_002 = bpy.data.meshes.new('Cylinder.002')
me_cylinder_002.from_pydata([(0.1948, 0.0, -0.4748), (0.217, 0.0, -0.1462), (0.184, -0.08052, -0.4748), (0.2062, -0.07682, -0.1462), (0.1533, -0.1059, -0.4748), (0.1756, -0.1021, -0.1462), (0.1073, -0.1228, -0.4748), (0.1297, -0.119, -0.1462), (0.05307, -0.1287, -0.4748), (0.07553, -0.1249, -0.1462), (-0.001164, -0.1228, -0.4748), (0.02139, -0.119, -0.1462), (-0.04714, -0.1059, -0.4748), (-0.02451, -0.1021, -0.1462), (-0.07787, -0.08052, -0.4748), (-0.05518, -0.07682, -0.1462), (-0.08866, 0.0, -0.4748), (-0.06595, 0.0, -0.1462), (0.2009, 0.0, -0.8416), (0.1897, -0.08054, -0.8416), (0.1576, -0.107, -0.8416), (0.1097, -0.1246, -0.8416), (0.05307, -0.1308, -0.8416), (-0.003507, -0.1246, -0.8416), (-0.05147, -0.107, -0.8416), (-0.08352, -0.08054, -0.8416), (-0.09478, 0.0, -0.8416), (0.1899, 0.0, -1.25), (0.1767, -0.0867, -1.244), (0.1389, -0.1204, -1.229), (0.08234, -0.1429, -1.206), (0.01565, -0.1508, -1.178), (-0.05105, -0.1429, -1.151), (-0.1076, -0.1204, -1.128), (-0.1454, -0.0867, -1.112), (-0.1586, 0.0, -1.107), (0.1566, 0.0, -1.526), (0.1425, -0.09731, -1.514), (0.1022, -0.14, -1.482), (0.042, -0.1685, -1.433), (-0.02905, -0.1785, -1.376), (-0.1001, -0.1685, -1.318), (-0.1603, -0.14, -1.27), (-0.2006, -0.09731, -1.237), (-0.2147, 0.0, -1.226), (-0.02565, 0.0, -1.888), (-0.04175, -0.1173, -1.868), (-0.08761, -0.1769, -1.812), (-0.1562, -0.2167, -1.729), (-0.2372, -0.2307, -1.63), (-0.3181, -0.2167, -1.532), (-0.3868, -0.1769, -1.448), (-0.4326, -0.1173, -1.392), (-0.4487, 0.0, -1.372), (0.1742, 0.0, 0.7782), (0.1629, -0.0782, 0.7782), (0.1308, -0.1047, 0.7782), (0.08278, -0.1223, 0.7782), (0.02613, -0.1285, 0.7782), (-0.03052, -0.1223, 0.7782), (-0.07854, -0.1047, 0.7782), (-0.1106, -0.0782, 0.7782), (-0.1219, 0.0, 0.7782), (0.2034, 0.0, 1.111), (0.1882, -0.08909, 1.111), (0.1449, -0.1248, 1.111), (0.08009, -0.1486, 1.111), (0.003673, -0.157, 1.111), (-0.07274, -0.1486, 1.111), (-0.1375, -0.1248, 1.111), (-0.1808, -0.08909, 1.111), (-0.196, 0.0, 1.111), (0.2034, 0.0, 1.927), (0.1882, -0.08909, 1.927), (0.1449, -0.1248, 1.927), (0.08009, -0.1486, 1.927), (0.003673, -0.157, 1.927), (-0.07274, -0.1486, 1.927), (-0.1375, -0.1248, 1.927), (-0.1808, -0.08909, 1.927), (-0.196, 0.0, 1.927), (-0.3242, 0.0, -1.303), (0.0148, -0.1584, -1.651), (0.05785, -0.1073, -1.695), (-0.04963, -0.1926, -1.585), (-0.1256, -0.2046, -1.507), (-0.2016, -0.1926, -1.429), (-0.2661, -0.1584, -1.363), (-0.3091, -0.1073, -1.318), (0.07296, 0.0, -1.71), (0.1403, -0.1031, 0.3159), (0.1014, -0.1197, 0.3388), (-0.05543, -0.07818, 0.431), (-0.06457, 0.0, 0.4364), (0.1755, 0.0, 0.2952), (0.1664, -0.07818, 0.3006), (0.009528, -0.1197, 0.3928), (-0.02941, -0.1031, 0.4157), (0.05546, -0.1255, 0.3658), (0.1155, -0.1194, 0.09631), (-0.06526, 0.0, 0.1451), (0.1863, -0.0775, 0.07721), (-0.02696, -0.1026, 0.1348), (0.0655, -0.1252, 0.1098), (0.158, -0.1026, 0.08486), (-0.05531, -0.0775, 0.1424), (0.1963, 0.0, 0.07453), (0.01546, -0.1194, 0.1233)], [], [(0, 1, 3, 2), (2, 3, 5, 4), (4, 5, 7, 6), (6, 7, 9, 8), (8, 9, 11, 10), (10, 11, 13, 12), (12, 13, 15, 14), (14, 15, 17, 16), (91, 90, 56, 57), (6, 8, 22, 21), (2, 4, 20, 19), (12, 14, 25, 24), (8, 10, 23, 22), (4, 6, 21, 20), (14, 16, 26, 25), (0, 2, 19, 18), (10, 12, 24, 23), (28, 29, 38, 37), (25, 26, 35, 34), (18, 19, 28, 27), (19, 20, 29, 28), (20, 21, 30, 29), (21, 22, 31, 30), (22, 23, 32, 31), (23, 24, 33, 32), (24, 25, 34, 33), (29, 30, 39, 38), (30, 31, 40, 39), (31, 32, 41, 40), (32, 33, 42, 41), (33, 34, 43, 42), (34, 35, 44, 43), (27, 28, 37, 36), (53, 45, 46, 47, 48, 49, 50, 51, 52), (83, 82, 47, 46), (82, 84, 48, 47), (84, 85, 49, 48), (85, 86, 50, 49), (86, 87, 51, 50), (87, 88, 52, 51), (88, 81, 53, 52), (89, 83, 46, 45), (58, 57, 66, 67), (93, 92, 61, 62), (95, 94, 54, 55), (97, 96, 59, 60), (98, 91, 57, 58), (90, 95, 55, 56), (92, 97, 60, 61), (96, 98, 58, 59), (59, 58, 67, 68), (60, 59, 68, 69), (61, 60, 69, 70), (62, 61, 70, 71), (55, 54, 63, 64), (56, 55, 64, 65), (57, 56, 65, 66), (72, 80, 79, 78, 77, 76, 75, 74, 73), (65, 64, 73, 74), (66, 65, 74, 75), (67, 66, 75, 76), (68, 67, 76, 77), (69, 68, 77, 78), (70, 69, 78, 79), (71, 70, 79, 80), (64, 63, 72, 73), (36, 37, 83, 89), (43, 44, 81, 88), (42, 43, 88, 87), (41, 42, 87, 86), (40, 41, 86, 85), (39, 40, 85, 84), (38, 39, 84, 82), (37, 38, 82, 83), (107, 103, 98, 96), (105, 102, 97, 92), (104, 101, 95, 90), (103, 99, 91, 98), (102, 107, 96, 97), (101, 106, 94, 95), (100, 105, 92, 93), (99, 104, 90, 91), (7, 5, 104, 99), (17, 15, 105, 100), (3, 1, 106, 101), (13, 11, 107, 102), (9, 7, 99, 103), (5, 3, 101, 104), (15, 13, 102, 105), (11, 9, 103, 107)])
_uv = me_cylinder_002.uv_layers.new(name='UVMap')
_uv.uv.foreach_set('vector', [0.75, 0.5, 0.75, 1.0, 0.6875, 1.0, 0.6875, 0.5, 0.6875, 0.5, 0.6875, 1.0, 0.625, 1.0, 0.625, 0.5, 0.625, 0.5, 0.625, 1.0, 0.5625, 1.0, 0.5625, 0.5, 0.5625, 0.5, 0.5625, 1.0, 0.5, 1.0, 0.5, 0.5, 0.5, 0.5, 0.5, 1.0, 0.4375, 1.0, 0.4375, 0.5, 0.4375, 0.5, 0.4375, 1.0, 0.375, 1.0, 0.375, 0.5, 0.375, 0.5, 0.375, 1.0, 0.3125, 1.0, 0.3125, 0.5, 0.3125, 0.5, 0.3125, 1.0, 0.25, 1.0, 0.25, 0.5, 0.5625, 1.0, 0.625, 1.0, 0.625, 1.0, 0.5625, 1.0, 0.5625, 0.5, 0.5, 0.5, 0.5, 0.5, 0.5625, 0.5, 0.6875, 0.5, 0.625, 0.5, 0.625, 0.5, 0.6875, 0.5, 0.375, 0.5, 0.3125, 0.5, 0.3125, 0.5, 0.375, 0.5, 0.5, 0.5, 0.4375, 0.5, 0.4375, 0.5, 0.5, 0.5, 0.625, 0.5, 0.5625, 0.5, 0.5625, 0.5, 0.625, 0.5, 0.3125, 0.5, 0.25, 0.5, 0.25, 0.5, 0.3125, 0.5, 0.75, 0.5, 0.6875, 0.5, 0.6875, 0.5, 0.75, 0.5, 0.4375, 0.5, 0.375, 0.5, 0.375, 0.5, 0.4375, 0.5, 0.6875, 0.5, 0.625, 0.5, 0.625, 0.5, 0.6875, 0.5, 0.3125, 0.5, 0.25, 0.5, 0.25, 0.5, 0.3125, 0.5, 0.75, 0.5, 0.6875, 0.5, 0.6875, 0.5, 0.75, 0.5, 0.6875, 0.5, 0.625, 0.5, 0.625, 0.5, 0.6875, 0.5, 0.625, 0.5, 0.5625, 0.5, 0.5625, 0.5, 0.625, 0.5, 0.5625, 0.5, 0.5, 0.5, 0.5, 0.5, 0.5625, 0.5, 0.5, 0.5, 0.4375, 0.5, 0.4375, 0.5, 0.5, 0.5, 0.4375, 0.5, 0.375, 0.5, 0.375, 0.5, 0.4375, 0.5, 0.375, 0.5, 0.3125, 0.5, 0.3125, 0.5, 0.375, 0.5, 0.625, 0.5, 0.5625, 0.5, 0.5625, 0.5, 0.625, 0.5, 0.5625, 0.5, 0.5, 0.5, 0.5, 0.5, 0.5625, 0.5, 0.5, 0.5, 0.4375, 0.5, 0.4375, 0.5, 0.5, 0.5, 0.4375, 0.5, 0.375, 0.5, 0.375, 0.5, 0.4375, 0.5, 0.375, 0.5, 0.3125, 0.5, 0.3125, 0.5, 0.375, 0.5, 0.3125, 0.5, 0.25, 0.5, 0.25, 0.5, 0.3125, 0.5, 0.75, 0.5, 0.6875, 0.5, 0.6875, 0.5, 0.75, 0.5, 0.51, 0.25, 0.99, 0.25, 0.9717, 0.1582, 0.9197, 0.08029, 0.8418, 0.02827, 0.75, 0.01, 0.6582, 0.02827, 0.5803, 0.08029, 0.5283, 0.1582, 0.6875, 0.5, 0.625, 0.5, 0.625, 0.5, 0.6875, 0.5, 0.625, 0.5, 0.5625, 0.5, 0.5625, 0.5, 0.625, 0.5, 0.5625, 0.5, 0.5, 0.5, 0.5, 0.5, 0.5625, 0.5, 0.5, 0.5, 0.4375, 0.5, 0.4375, 0.5, 0.5, 0.5, 0.4375, 0.5, 0.375, 0.5, 0.375, 0.5, 0.4375, 0.5, 0.375, 0.5, 0.3125, 0.5, 0.3125, 0.5, 0.375, 0.5, 0.3125, 0.5, 0.25, 0.5, 0.25, 0.5, 0.3125, 0.5, 0.75, 0.5, 0.6875, 0.5, 0.6875, 0.5, 0.75, 0.5, 0.5, 1.0, 0.5625, 1.0, 0.5625, 1.0, 0.5, 1.0, 0.25, 1.0, 0.3125, 1.0, 0.3125, 1.0, 0.25, 1.0, 0.6875, 1.0, 0.75, 1.0, 0.75, 1.0, 0.6875, 1.0, 0.375, 1.0, 0.4375, 1.0, 0.4375, 1.0, 0.375, 1.0, 0.5, 1.0, 0.5625, 1.0, 0.5625, 1.0, 0.5, 1.0, 0.625, 1.0, 0.6875, 1.0, 0.6875, 1.0, 0.625, 1.0, 0.3125, 1.0, 0.375, 1.0, 0.375, 1.0, 0.3125, 1.0, 0.4375, 1.0, 0.5, 1.0, 0.5, 1.0, 0.4375, 1.0, 0.4375, 1.0, 0.5, 1.0, 0.5, 1.0, 0.4375, 1.0, 0.375, 1.0, 0.4375, 1.0, 0.4375, 1.0, 0.375, 1.0, 0.3125, 1.0, 0.375, 1.0, 0.375, 1.0, 0.3125, 1.0, 0.25, 1.0, 0.3125, 1.0, 0.3125, 1.0, 0.25, 1.0, 0.6875, 1.0, 0.75, 1.0, 0.75, 1.0, 0.6875, 1.0, 0.625, 1.0, 0.6875, 1.0, 0.6875, 1.0, 0.625, 1.0, 0.5625, 1.0, 0.625, 1.0, 0.625, 1.0, 0.5625, 1.0, 0.49, 0.25, 0.01, 0.25, 0.02827, 0.1582, 0.08029, 0.08029, 0.1582, 0.02827, 0.25, 0.01, 0.3418, 0.02827, 0.4197, 0.08029, 0.4717, 0.1582, 0.625, 1.0, 0.6875, 1.0, 0.6875, 1.0, 0.625, 1.0, 0.5625, 1.0, 0.625, 1.0, 0.625, 1.0, 0.5625, 1.0, 0.5, 1.0, 0.5625, 1.0, 0.5625, 1.0, 0.5, 1.0, 0.4375, 1.0, 0.5, 1.0, 0.5, 1.0, 0.4375, 1.0, 0.375, 1.0, 0.4375, 1.0, 0.4375, 1.0, 0.375, 1.0, 0.3125, 1.0, 0.375, 1.0, 0.375, 1.0, 0.3125, 1.0, 0.25, 1.0, 0.3125, 1.0, 0.3125, 1.0, 0.25, 1.0, 0.6875, 1.0, 0.75, 1.0, 0.75, 1.0, 0.6875, 1.0, 0.75, 0.5, 0.6875, 0.5, 0.6875, 0.5, 0.75, 0.5, 0.3125, 0.5, 0.25, 0.5, 0.25, 0.5, 0.3125, 0.5, 0.375, 0.5, 0.3125, 0.5, 0.3125, 0.5, 0.375, 0.5, 0.4375, 0.5, 0.375, 0.5, 0.375, 0.5, 0.4375, 0.5, 0.5, 0.5, 0.4375, 0.5, 0.4375, 0.5, 0.5, 0.5, 0.5625, 0.5, 0.5, 0.5, 0.5, 0.5, 0.5625, 0.5, 0.625, 0.5, 0.5625, 0.5, 0.5625, 0.5, 0.625, 0.5, 0.6875, 0.5, 0.625, 0.5, 0.625, 0.5, 0.6875, 0.5, 0.4375, 1.0, 0.5, 1.0, 0.5, 1.0, 0.4375, 1.0, 0.3125, 1.0, 0.375, 1.0, 0.375, 1.0, 0.3125, 1.0, 0.625, 1.0, 0.6875, 1.0, 0.6875, 1.0, 0.625, 1.0, 0.5, 1.0, 0.5625, 1.0, 0.5625, 1.0, 0.5, 1.0, 0.375, 1.0, 0.4375, 1.0, 0.4375, 1.0, 0.375, 1.0, 0.6875, 1.0, 0.75, 1.0, 0.75, 1.0, 0.6875, 1.0, 0.25, 1.0, 0.3125, 1.0, 0.3125, 1.0, 0.25, 1.0, 0.5625, 1.0, 0.625, 1.0, 0.625, 1.0, 0.5625, 1.0, 0.5625, 1.0, 0.625, 1.0, 0.625, 1.0, 0.5625, 1.0, 0.25, 1.0, 0.3125, 1.0, 0.3125, 1.0, 0.25, 1.0, 0.6875, 1.0, 0.75, 1.0, 0.75, 1.0, 0.6875, 1.0, 0.375, 1.0, 0.4375, 1.0, 0.4375, 1.0, 0.375, 1.0, 0.5, 1.0, 0.5625, 1.0, 0.5625, 1.0, 0.5, 1.0, 0.625, 1.0, 0.6875, 1.0, 0.6875, 1.0, 0.625, 1.0, 0.3125, 1.0, 0.375, 1.0, 0.375, 1.0, 0.3125, 1.0, 0.4375, 1.0, 0.5, 1.0, 0.5, 1.0, 0.4375, 1.0])
me_cylinder_002.update()
me_cylinder_003 = bpy.data.meshes.new('Cylinder.003')
me_cylinder_003.from_pydata([(0.226, 0.0, -0.4798), (0.262, 0.0, -0.1625), (0.2118, -0.05099, -0.4795), (0.2478, -0.04214, -0.1622), (0.1713, -0.1116, -0.4786), (0.2074, -0.1026, -0.1613), (0.1108, -0.152, -0.4773), (0.1469, -0.143, -0.16), (0.03934, -0.1662, -0.4758), (0.07565, -0.1572, -0.1585), (-0.03208, -0.152, -0.4743), (0.004353, -0.143, -0.157), (-0.09263, -0.1116, -0.473), (-0.05609, -0.1026, -0.1557), (-0.1331, -0.05099, -0.4721), (-0.09648, -0.04214, -0.1549), (-0.1473, 0.0, -0.4718), (-0.1107, 0.0, -0.1546), (0.2265, 0.0, -0.8347), (0.2117, -0.05103, -0.8344), (0.1695, -0.1142, -0.8335), (0.1063, -0.1564, -0.8322), (0.03182, -0.1712, -0.8306), (-0.04269, -0.1564, -0.829), (-0.1059, -0.1142, -0.8277), (-0.1481, -0.05103, -0.8268), (-0.1629, 0.0, -0.8265), (0.2197, 0.0, -1.229), (0.2035, -0.06378, -1.222), (0.1574, -0.1419, -1.202), (0.08833, -0.1942, -1.171), (0.006888, -0.2125, -1.135), (-0.07455, -0.1942, -1.099), (-0.1436, -0.1419, -1.069), (-0.1897, -0.06378, -1.048), (-0.2059, 0.0, -1.041), (0.1806, 0.0, -1.542), (0.164, -0.09192, -1.529), (0.1168, -0.1926, -1.49), (0.04629, -0.2599, -1.433), (-0.03694, -0.2835, -1.365), (-0.1202, -0.2599, -1.297), (-0.1907, -0.1926, -1.239), (-0.2379, -0.09192, -1.201), (-0.2544, 0.0, -1.188), (0.1705, -0.1049, 0.3054), (0.1197, -0.1446, 0.3286), (-0.08498, -0.04538, 0.4222), (-0.0969, 0.0, 0.4277), (0.2163, 0.0, 0.2844), (0.2044, -0.04538, 0.2899), (-0.0002127, -0.1446, 0.3835), (-0.05103, -0.1049, 0.4067), (0.05972, -0.1586, 0.3561), (0.1333, -0.1438, 0.07494), (-0.1038, 0.0, 0.1272), (0.2261, -0.04376, 0.05449), (-0.05356, -0.1037, 0.1161), (0.06769, -0.1579, 0.08941), (0.1889, -0.1037, 0.06268), (-0.09073, -0.04376, 0.1243), (0.2392, 0.0, 0.05161), (0.00207, -0.1438, 0.1039)], [], [(0, 1, 3, 2), (2, 3, 5, 4), (4, 5, 7, 6), (6, 7, 9, 8), (8, 9, 11, 10), (10, 11, 13, 12), (12, 13, 15, 14), (14, 15, 17, 16), (6, 8, 22, 21), (2, 4, 20, 19), (12, 14, 25, 24), (8, 10, 23, 22), (4, 6, 21, 20), (14, 16, 26, 25), (0, 2, 19, 18), (10, 12, 24, 23), (28, 29, 38, 37), (25, 26, 35, 34), (18, 19, 28, 27), (19, 20, 29, 28), (20, 21, 30, 29), (21, 22, 31, 30), (22, 23, 32, 31), (23, 24, 33, 32), (24, 25, 34, 33), (29, 30, 39, 38), (30, 31, 40, 39), (31, 32, 41, 40), (32, 33, 42, 41), (33, 34, 43, 42), (34, 35, 44, 43), (27, 28, 37, 36), (62, 58, 53, 51), (60, 57, 52, 47), (59, 56, 50, 45), (58, 54, 46, 53), (57, 62, 51, 52), (56, 61, 49, 50), (55, 60, 47, 48), (54, 59, 45, 46), (7, 5, 59, 54), (17, 15, 60, 55), (3, 1, 61, 56), (13, 11, 62, 57), (9, 7, 54, 58), (5, 3, 56, 59), (15, 13, 57, 60), (11, 9, 58, 62), (51, 53, 46, 45, 50, 49, 48, 47, 52), (36, 37, 38, 39, 40, 41, 42, 43, 44)])
_uv = me_cylinder_003.uv_layers.new(name='UVMap')
_uv.uv.foreach_set('vector', [0.75, 0.5, 0.75, 1.0, 0.6875, 1.0, 0.6875, 0.5, 0.6875, 0.5, 0.6875, 1.0, 0.625, 1.0, 0.625, 0.5, 0.625, 0.5, 0.625, 1.0, 0.5625, 1.0, 0.5625, 0.5, 0.5625, 0.5, 0.5625, 1.0, 0.5, 1.0, 0.5, 0.5, 0.5, 0.5, 0.5, 1.0, 0.4375, 1.0, 0.4375, 0.5, 0.4375, 0.5, 0.4375, 1.0, 0.375, 1.0, 0.375, 0.5, 0.375, 0.5, 0.375, 1.0, 0.3125, 1.0, 0.3125, 0.5, 0.3125, 0.5, 0.3125, 1.0, 0.25, 1.0, 0.25, 0.5, 0.5625, 0.5, 0.5, 0.5, 0.5, 0.5, 0.5625, 0.5, 0.6875, 0.5, 0.625, 0.5, 0.625, 0.5, 0.6875, 0.5, 0.375, 0.5, 0.3125, 0.5, 0.3125, 0.5, 0.375, 0.5, 0.5, 0.5, 0.4375, 0.5, 0.4375, 0.5, 0.5, 0.5, 0.625, 0.5, 0.5625, 0.5, 0.5625, 0.5, 0.625, 0.5, 0.3125, 0.5, 0.25, 0.5, 0.25, 0.5, 0.3125, 0.5, 0.75, 0.5, 0.6875, 0.5, 0.6875, 0.5, 0.75, 0.5, 0.4375, 0.5, 0.375, 0.5, 0.375, 0.5, 0.4375, 0.5, 0.6875, 0.5, 0.625, 0.5, 0.625, 0.5, 0.6875, 0.5, 0.3125, 0.5, 0.25, 0.5, 0.25, 0.5, 0.3125, 0.5, 0.75, 0.5, 0.6875, 0.5, 0.6875, 0.5, 0.75, 0.5, 0.6875, 0.5, 0.625, 0.5, 0.625, 0.5, 0.6875, 0.5, 0.625, 0.5, 0.5625, 0.5, 0.5625, 0.5, 0.625, 0.5, 0.5625, 0.5, 0.5, 0.5, 0.5, 0.5, 0.5625, 0.5, 0.5, 0.5, 0.4375, 0.5, 0.4375, 0.5, 0.5, 0.5, 0.4375, 0.5, 0.375, 0.5, 0.375, 0.5, 0.4375, 0.5, 0.375, 0.5, 0.3125, 0.5, 0.3125, 0.5, 0.375, 0.5, 0.625, 0.5, 0.5625, 0.5, 0.5625, 0.5, 0.625, 0.5, 0.5625, 0.5, 0.5, 0.5, 0.5, 0.5, 0.5625, 0.5, 0.5, 0.5, 0.4375, 0.5, 0.4375, 0.5, 0.5, 0.5, 0.4375, 0.5, 0.375, 0.5, 0.375, 0.5, 0.4375, 0.5, 0.375, 0.5, 0.3125, 0.5, 0.3125, 0.5, 0.375, 0.5, 0.3125, 0.5, 0.25, 0.5, 0.25, 0.5, 0.3125, 0.5, 0.75, 0.5, 0.6875, 0.5, 0.6875, 0.5, 0.75, 0.5, 0.4375, 1.0, 0.5, 1.0, 0.5, 1.0, 0.4375, 1.0, 0.3125, 1.0, 0.375, 1.0, 0.375, 1.0, 0.3125, 1.0, 0.625, 1.0, 0.6875, 1.0, 0.6875, 1.0, 0.625, 1.0, 0.5, 1.0, 0.5625, 1.0, 0.5625, 1.0, 0.5, 1.0, 0.375, 1.0, 0.4375, 1.0, 0.4375, 1.0, 0.375, 1.0, 0.6875, 1.0, 0.75, 1.0, 0.75, 1.0, 0.6875, 1.0, 0.25, 1.0, 0.3125, 1.0, 0.3125, 1.0, 0.25, 1.0, 0.5625, 1.0, 0.625, 1.0, 0.625, 1.0, 0.5625, 1.0, 0.5625, 1.0, 0.625, 1.0, 0.625, 1.0, 0.5625, 1.0, 0.25, 1.0, 0.3125, 1.0, 0.3125, 1.0, 0.25, 1.0, 0.6875, 1.0, 0.75, 1.0, 0.75, 1.0, 0.6875, 1.0, 0.375, 1.0, 0.4375, 1.0, 0.4375, 1.0, 0.375, 1.0, 0.5, 1.0, 0.5625, 1.0, 0.5625, 1.0, 0.5, 1.0, 0.625, 1.0, 0.6875, 1.0, 0.6875, 1.0, 0.625, 1.0, 0.3125, 1.0, 0.375, 1.0, 0.375, 1.0, 0.3125, 1.0, 0.4375, 1.0, 0.5, 1.0, 0.5, 1.0, 0.4375, 1.0, 0.4375, 1.0, 0.5, 1.0, 0.5625, 1.0, 0.625, 1.0, 0.6875, 1.0, 0.75, 1.0, 0.25, 1.0, 0.3125, 1.0, 0.375, 1.0, 0.75, 0.5, 0.6875, 0.5, 0.625, 0.5, 0.5625, 0.5, 0.5, 0.5, 0.4375, 0.5, 0.375, 0.5, 0.3125, 0.5, 0.25, 0.5])
me_cylinder_003.update()

# ---- objects
ob_empty = bpy.data.objects.new('Empty', None)
ob_cylinder = bpy.data.objects.new('Cylinder', me_cylinder)
ob_cylinder_001 = bpy.data.objects.new('Cylinder.001', me_cylinder_001)
ob_cube = bpy.data.objects.new('Cube', me_cube)
ob_cylinder_002 = bpy.data.objects.new('Cylinder.002', me_cylinder_002)
ob_cylinder_003 = bpy.data.objects.new('Cylinder.003', me_cylinder_003)

# ---- transforms, parenting, visibility, modifiers, constraints
ob_empty.location = (0.0, -9.477e-09, 2.5)
ob_empty.rotation_euler = (1.571, -0.0, -0.0)
ob_empty.empty_display_type = 'IMAGE'
ob_empty.empty_display_size = 5.0
ob_empty.use_empty_image_alpha = True
ob_empty.color = (1.0, 1.0, 1.0, 0.2)
ob_cylinder.location = (0.104, 0.0, 1.213)
_m = ob_cylinder.modifiers.new('Mirror', 'MIRROR')
_m.use_axis = (False, True, False)
_m.use_clip = True
ob_cylinder_001.location = (0.104, 0.0, 1.213)
_m = ob_cylinder_001.modifiers.new('Mirror', 'MIRROR')
_m.use_axis = (False, True, False)
_m.use_clip = True
ob_cube.location = (0.0, 0.0, 4.429)
_m = ob_cube.modifiers.new('Mirror', 'MIRROR')
_m.use_axis = (False, True, False)
_m.use_clip = True
ob_cylinder_002.location = (0.06669, -4.721e-05, 2.073)
_m = ob_cylinder_002.modifiers.new('Mirror', 'MIRROR')
_m.use_axis = (False, True, False)
_m.use_clip = True
ob_cylinder_003.location = (0.06669, -4.721e-05, 2.073)
_m = ob_cylinder_003.modifiers.new('Mirror', 'MIRROR')
_m.use_axis = (False, True, False)
_m.use_clip = True

# ---- collection membership
col_collection.objects.link(ob_empty)
col_collection.objects.link(ob_cylinder)
col_collection.objects.link(ob_cylinder_001)
col_lowpolysbeforescupt.objects.link(ob_cube)
col_lowpolysbeforescupt.objects.link(ob_cylinder_002)
col_lowpolysbeforescupt.objects.link(ob_cylinder_003)

# ---- scene / render settings (as saved in the file)
scene.frame_start = 1; scene.frame_end = 250; scene.frame_set(1)
scene.render.engine = 'BLENDER_EEVEE_NEXT'
scene.cycles.sampling_pattern = 'TABULATED_SOBOL'
scene.view_settings.view_transform = 'Filmic'
bpy.context.view_layer.update()

# ---- added for rendering (the .blend has no active camera and no usable light): camera, sun
cam_auto = bpy.data.cameras.new('AutoCamera')
cam_auto.lens = 50.0
cam_auto.sensor_width = 36.0
cam_auto.clip_end = 1000.0
ob_auto_camera = bpy.data.objects.new('AutoCamera', cam_auto)
scene.collection.objects.link(ob_auto_camera)
ob_auto_camera.location = (4.74434, -5.6896, 6.26678)
ob_auto_camera.rotation_euler = (1.09748, -7.21219e-08, 0.694738)
scene.camera = ob_auto_camera
light_auto_sun = bpy.data.lights.new('AutoSun', 'SUN')
light_auto_sun.energy = 3.0
light_auto_sun.angle = 0.0523599
ob_auto_sun = bpy.data.objects.new('AutoSun', light_auto_sun)
scene.collection.objects.link(ob_auto_sun)
ob_auto_sun.rotation_euler = (0.872665, 0.174533, 0.523599)
bpy.context.view_layer.update()

